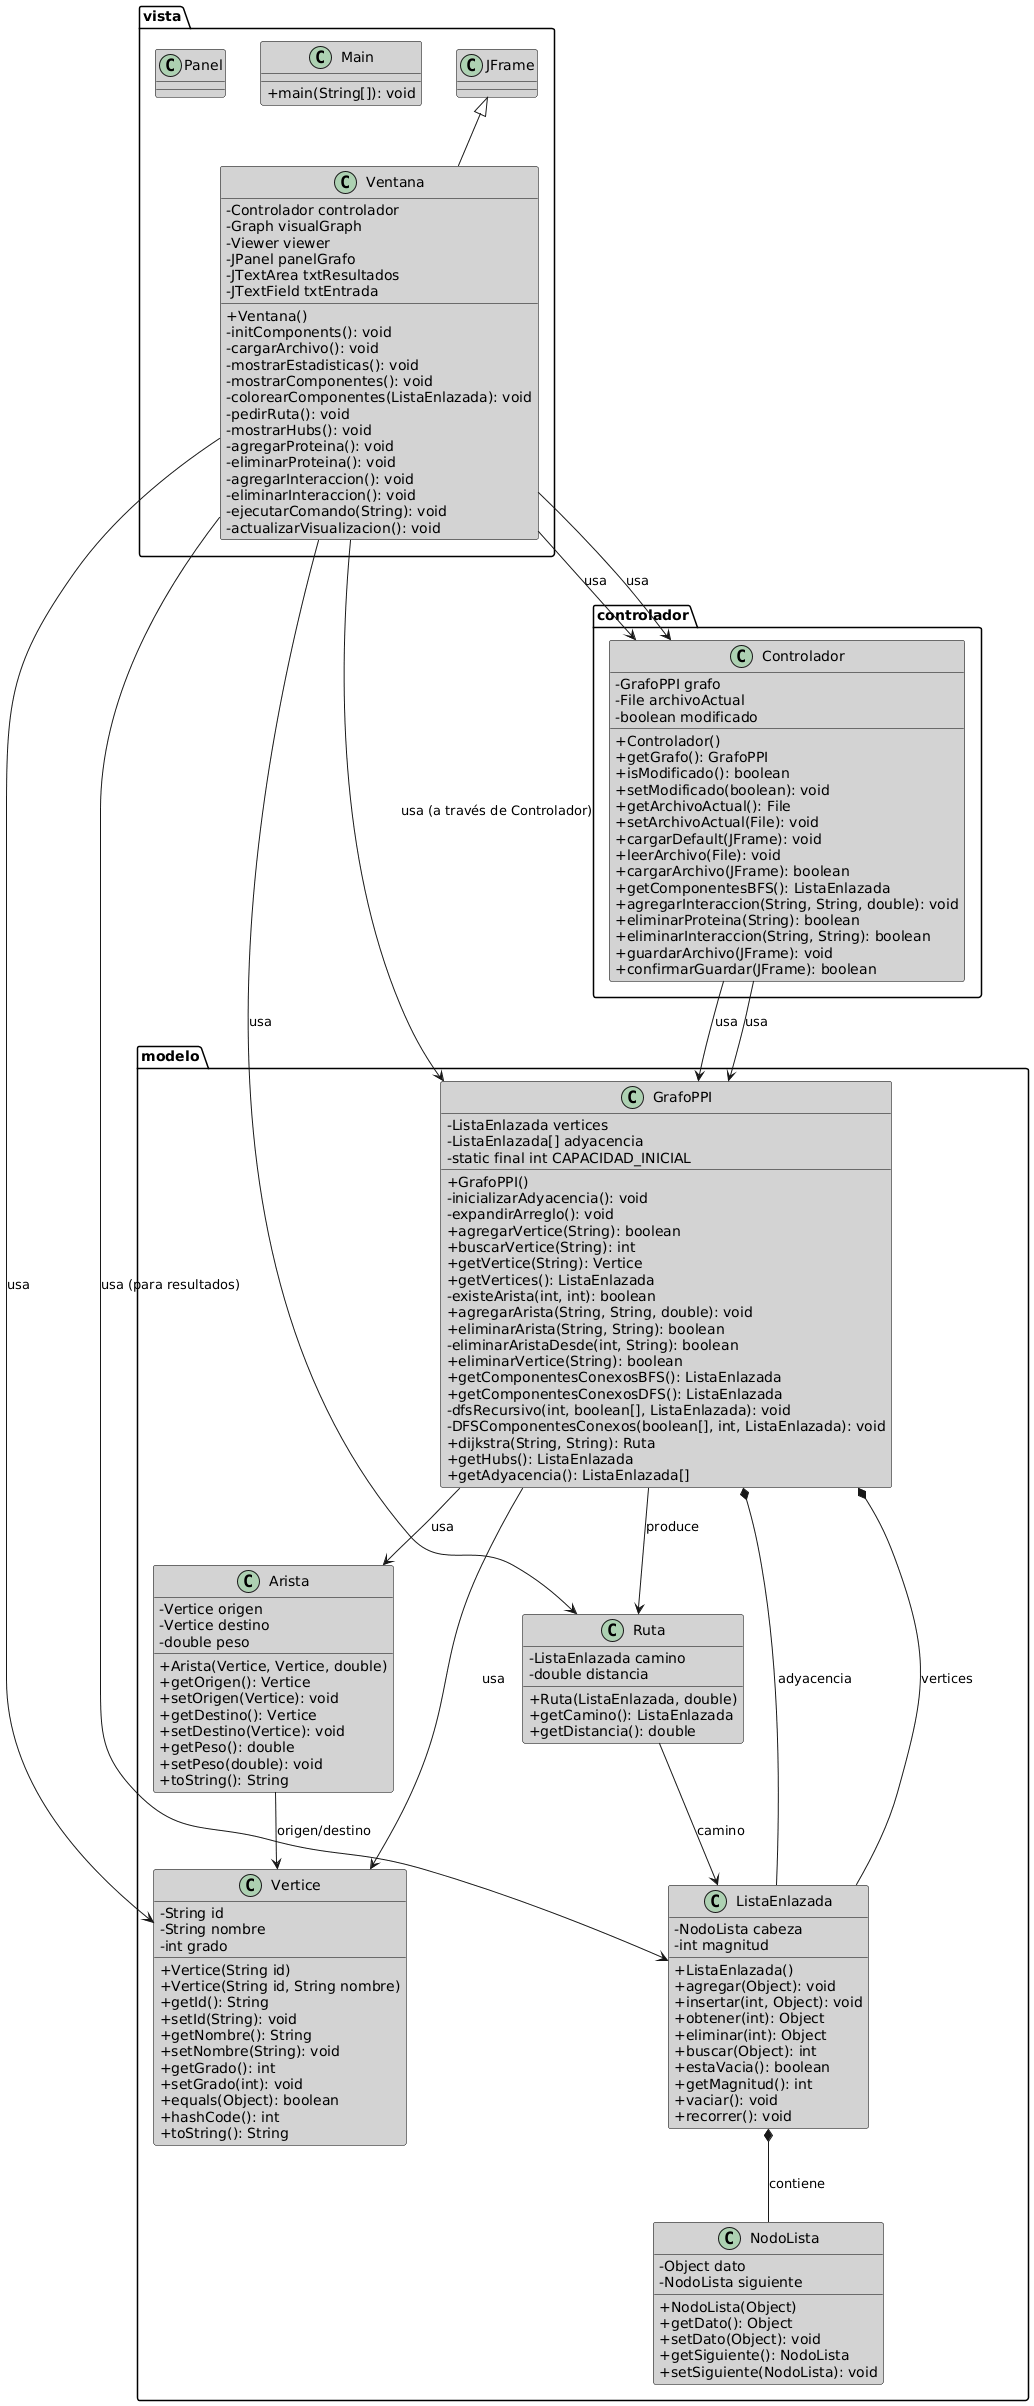

The diagram above was rendered by PlantUML. Its source (embedded in the PNG):
@startuml
' Estilo
skinparam classAttributeIconSize 0
skinparam classBorderColor Black
skinparam classBackgroundColor LightGray

' Paquete modelo
package modelo {
  class Vertice {
    - String id
    - String nombre
    - int grado
    + Vertice(String id)
    + Vertice(String id, String nombre)
    + getId(): String
    + setId(String): void
    + getNombre(): String
    + setNombre(String): void
    + getGrado(): int
    + setGrado(int): void
    + equals(Object): boolean
    + hashCode(): int
    + toString(): String
  }

  class Arista {
    - Vertice origen
    - Vertice destino
    - double peso
    + Arista(Vertice, Vertice, double)
    + getOrigen(): Vertice
    + setOrigen(Vertice): void
    + getDestino(): Vertice
    + setDestino(Vertice): void
    + getPeso(): double
    + setPeso(double): void
    + toString(): String
  }

  class ListaEnlazada {
    - NodoLista cabeza
    - int magnitud
    + ListaEnlazada()
    + agregar(Object): void
    + insertar(int, Object): void
    + obtener(int): Object
    + eliminar(int): Object
    + buscar(Object): int
    + estaVacia(): boolean
    + getMagnitud(): int
    + vaciar(): void
    + recorrer(): void
  }

  class NodoLista {
    - Object dato
    - NodoLista siguiente
    + NodoLista(Object)
    + getDato(): Object
    + setDato(Object): void
    + getSiguiente(): NodoLista
    + setSiguiente(NodoLista): void
  }

  class Ruta {
    - ListaEnlazada camino
    - double distancia
    + Ruta(ListaEnlazada, double)
    + getCamino(): ListaEnlazada
    + getDistancia(): double
  }

  class GrafoPPI {
    - ListaEnlazada vertices
    - ListaEnlazada[] adyacencia
    - static final int CAPACIDAD_INICIAL
    + GrafoPPI()
    - inicializarAdyacencia(): void
    - expandirArreglo(): void
    + agregarVertice(String): boolean
    + buscarVertice(String): int
    + getVertice(String): Vertice
    + getVertices(): ListaEnlazada
    - existeArista(int, int): boolean
    + agregarArista(String, String, double): void
    + eliminarArista(String, String): boolean
    - eliminarAristaDesde(int, String): boolean
    + eliminarVertice(String): boolean
    + getComponentesConexosBFS(): ListaEnlazada
    + getComponentesConexosDFS(): ListaEnlazada
    - dfsRecursivo(int, boolean[], ListaEnlazada): void
    - DFSComponentesConexos(boolean[], int, ListaEnlazada): void
    + dijkstra(String, String): Ruta
    + getHubs(): ListaEnlazada
    + getAdyacencia(): ListaEnlazada[]
  }

  ' Relaciones en modelo
  ListaEnlazada *-- NodoLista : contiene
  GrafoPPI *-- ListaEnlazada : vertices
  GrafoPPI *-- ListaEnlazada : adyacencia
  GrafoPPI --> Vertice : usa
  GrafoPPI --> Arista : usa
  GrafoPPI --> Ruta : produce
  Arista --> Vertice : origen/destino
  Ruta --> ListaEnlazada : camino
}

' Paquete controlador
package controlador {
  class Controlador {
    - GrafoPPI grafo
    - File archivoActual
    - boolean modificado
    + Controlador()
    + getGrafo(): GrafoPPI
    + isModificado(): boolean
    + setModificado(boolean): void
    + getArchivoActual(): File
    + setArchivoActual(File): void
    + cargarDefault(JFrame): void
    + leerArchivo(File): void
    + cargarArchivo(JFrame): boolean
    + getComponentesBFS(): ListaEnlazada
    + agregarInteraccion(String, String, double): void
    + eliminarProteina(String): boolean
    + eliminarInteraccion(String, String): boolean
    + guardarArchivo(JFrame): void
    + confirmarGuardar(JFrame): boolean
  }
  Controlador --> modelo.GrafoPPI : usa
}

' Paquete vista
package vista {
  class Ventana extends JFrame {
    - Controlador controlador
    - Graph visualGraph
    - Viewer viewer
    - JPanel panelGrafo
    - JTextArea txtResultados
    - JTextField txtEntrada
    + Ventana()
    - initComponents(): void
    - cargarArchivo(): void
    - mostrarEstadisticas(): void
    - mostrarComponentes(): void
    - colorearComponentes(ListaEnlazada): void
    - pedirRuta(): void
    - mostrarHubs(): void
    - agregarProteina(): void
    - eliminarProteina(): void
    - agregarInteraccion(): void
    - eliminarInteraccion(): void
    - ejecutarComando(String): void
    - actualizarVisualizacion(): void
  }

  class Main {
    + main(String[]): void
  }

  class Panel {
    ' Vacío
  }

  Ventana --> Controlador : usa
  Ventana --> modelo.GrafoPPI : usa (a través de Controlador)
  Ventana --> modelo.ListaEnlazada : usa (para resultados)
  Ventana --> modelo.Ruta : usa
  Ventana --> modelo.Vertice : usa
}

' Relaciones entre paquetes
vista.Ventana --> controlador.Controlador : usa
controlador.Controlador --> modelo.GrafoPPI : usa
@enduml